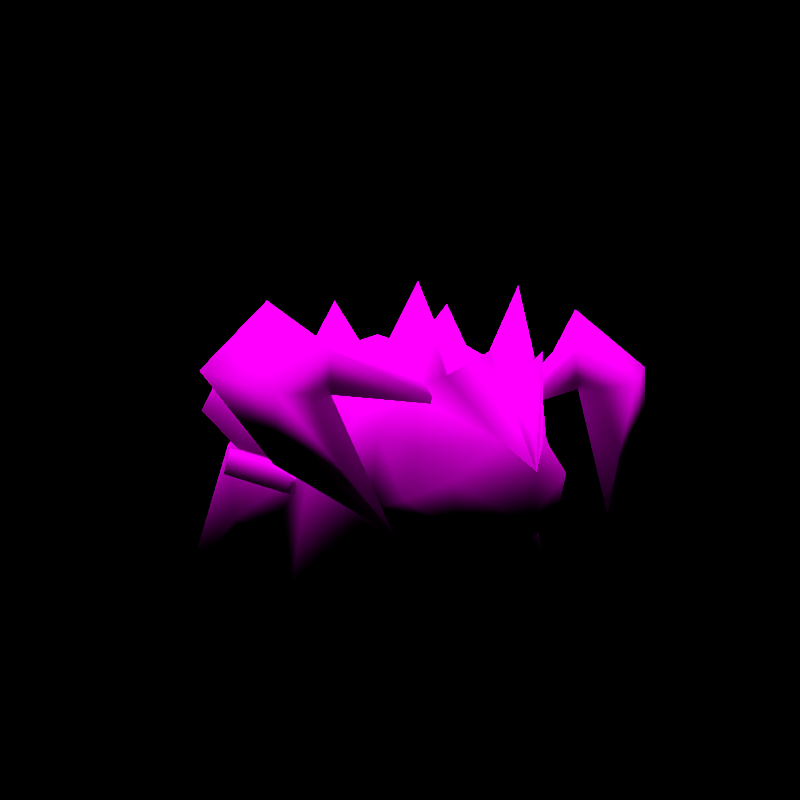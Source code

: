 # Source: rumble-terrakion.blend  (saved by Blender 3.6.11; exported with 4.5.12 LTS)
import bpy
from mathutils import Matrix  # noqa: F401  (used for matrix-valued properties, if any)

bpy.ops.wm.read_factory_settings(use_empty=True)
scene = bpy.context.scene
scene.name = 'regice'

# ---- collections
col_don_t_render_me = bpy.data.collections.new("Don't Render Me"); scene.collection.children.link(col_don_t_render_me)

# ---- images (referenced by path relative to the original .blend; pixels are not part of the script)
import os
ASSET_DIR = os.environ.get("B2B_ASSET_DIR", "")  # directory of the original .blend (textures are referenced by path, not embedded)
HERE = os.path.dirname(os.path.abspath(__file__))  # packed textures are extracted next to this script under _unpacked/

def load_image(name, relpath, width, height, colorspace="sRGB"):
    """Load a texture the original file referenced (path relative to the .blend, or extracted next to this script)."""
    p = next((c for c in (os.path.join(HERE, relpath), os.path.join(ASSET_DIR, relpath)) if relpath and os.path.exists(c)), "")
    if p:
        img = bpy.data.images.load(p, check_existing=True)
        img.name = name
    else:  # same state as the original file: an image datablock whose file is absent (Cycles renders it pink)
        img = bpy.data.images.new(name, width, height)
        img.source = "FILE"
        img.filepath = "//" + (relpath or name)
    img.colorspace_settings.name = colorspace
    return img
img_terakion_face_c_png = load_image('TERAKION_face_C.png', 'TERAKION_face_C.png', 1024, 1024, 'sRGB')
img_terakion_body_c_png = load_image('TERAKION_body_C.png', 'TERAKION_body_C.png', 1024, 1024, 'sRGB')
img_terakion_foot_c_png = load_image('TERAKION_foot_C.png', 'TERAKION_foot_C.png', 1024, 1024, 'sRGB')
img_terakion_eye_c_png = load_image('TERAKION_eye_C.png', 'TERAKION_eye_C.png', 1024, 1024, 'sRGB')

# ---- materials (node trees are filled in below, after node groups)
mat_pii_terakion_face_png = bpy.data.materials.new('Pii_TERAKION_face.png')
mat_pii_terakion_face_png.use_transparent_shadow = False
mat_pii_terakion_face_png.diffuse_color = (0.5, 0.5, 0.5, 1.0)
mat_pii_terakion_face_png.roughness = 0.5528
mat_pii_terakion_face_png.specular_intensity = 1.0
mat_pii_terakion_body_png = bpy.data.materials.new('Pii_TERAKION_body.png')
mat_pii_terakion_body_png.use_transparent_shadow = False
mat_pii_terakion_body_png.diffuse_color = (0.5, 0.5, 0.5, 1.0)
mat_pii_terakion_body_png.roughness = 0.5528
mat_pii_terakion_body_png.specular_intensity = 1.0
mat_pii_terakion_foot_png = bpy.data.materials.new('Pii_TERAKION_foot.png')
mat_pii_terakion_foot_png.use_transparent_shadow = False
mat_pii_terakion_foot_png.diffuse_color = (0.5, 0.5, 0.5, 1.0)
mat_pii_terakion_foot_png.roughness = 0.5528
mat_pii_terakion_foot_png.specular_intensity = 1.0
mat_pii_terakion_eye_png = bpy.data.materials.new('Pii_TERAKION_eye.png')
mat_pii_terakion_eye_png.use_transparent_shadow = False
mat_pii_terakion_eye_png.diffuse_color = (0.5, 0.5, 0.5, 1.0)
mat_pii_terakion_eye_png.roughness = 0.5528
mat_pii_terakion_eye_png.specular_intensity = 1.0

# ---- material node trees
mat_pii_terakion_face_png.use_nodes = True; mat_pii_terakion_face_png.node_tree.nodes.clear()
_N = mat_pii_terakion_face_png.node_tree.nodes; _L = mat_pii_terakion_face_png.node_tree.links
n0 = _N.new('ShaderNodeOutputMaterial'); n0.name = 'Material Output'; n0.location = (300, 300)
n1 = _N.new('ShaderNodeBsdfPrincipled'); n1.name = 'Principled BSDF'; n1.location = (10, 300)
n1.distribution = 'GGX'
n1.subsurface_method = 'BURLEY'
n1.inputs[2].default_value = 0.0
n1.inputs[3].default_value = 1.45
n1.inputs[13].default_value = 0.0
n1.inputs[27].default_value = (0.0, 0.0, 0.0, 1.0)
n1.inputs[28].default_value = 1.0
n2 = _N.new('ShaderNodeTexImage'); n2.name = 'Image Texture'; n2.location = (-300, 600)
n2.image = img_terakion_face_c_png
n2.interpolation = 'Closest'
n2.extension = 'MIRROR'
_L.new(n1.outputs[0], n0.inputs[0])
_L.new(n2.outputs[0], n1.inputs[0])
n0.is_active_output = True
mat_pii_terakion_body_png.use_nodes = True; mat_pii_terakion_body_png.node_tree.nodes.clear()
_N = mat_pii_terakion_body_png.node_tree.nodes; _L = mat_pii_terakion_body_png.node_tree.links
n0 = _N.new('ShaderNodeOutputMaterial'); n0.name = 'Material Output'; n0.location = (300, 300)
n1 = _N.new('ShaderNodeBsdfPrincipled'); n1.name = 'Principled BSDF'; n1.location = (10, 300)
n1.distribution = 'GGX'
n1.subsurface_method = 'BURLEY'
n1.inputs[2].default_value = 0.0
n1.inputs[3].default_value = 1.45
n1.inputs[13].default_value = 0.0
n1.inputs[27].default_value = (0.0, 0.0, 0.0, 1.0)
n1.inputs[28].default_value = 1.0
n2 = _N.new('ShaderNodeTexImage'); n2.name = 'Image Texture'; n2.location = (-300, 600)
n2.image = img_terakion_body_c_png
n2.interpolation = 'Closest'
n2.extension = 'MIRROR'
_L.new(n1.outputs[0], n0.inputs[0])
_L.new(n2.outputs[0], n1.inputs[0])
n0.is_active_output = True
mat_pii_terakion_foot_png.use_nodes = True; mat_pii_terakion_foot_png.node_tree.nodes.clear()
_N = mat_pii_terakion_foot_png.node_tree.nodes; _L = mat_pii_terakion_foot_png.node_tree.links
n0 = _N.new('ShaderNodeOutputMaterial'); n0.name = 'Material Output'; n0.location = (300, 300)
n1 = _N.new('ShaderNodeBsdfPrincipled'); n1.name = 'Principled BSDF'; n1.location = (10, 300)
n1.distribution = 'GGX'
n1.subsurface_method = 'BURLEY'
n1.inputs[2].default_value = 0.0
n1.inputs[3].default_value = 1.45
n1.inputs[13].default_value = 0.0
n1.inputs[27].default_value = (0.0, 0.0, 0.0, 1.0)
n1.inputs[28].default_value = 1.0
n2 = _N.new('ShaderNodeTexImage'); n2.name = 'Image Texture'; n2.location = (-300, 600)
n2.image = img_terakion_foot_c_png
n2.interpolation = 'Closest'
n2.extension = 'MIRROR'
_L.new(n1.outputs[0], n0.inputs[0])
_L.new(n2.outputs[0], n1.inputs[0])
n0.is_active_output = True
mat_pii_terakion_eye_png.use_nodes = True; mat_pii_terakion_eye_png.node_tree.nodes.clear()
_N = mat_pii_terakion_eye_png.node_tree.nodes; _L = mat_pii_terakion_eye_png.node_tree.links
n0 = _N.new('ShaderNodeOutputMaterial'); n0.name = 'Material Output'; n0.location = (300, 300)
n1 = _N.new('ShaderNodeBsdfPrincipled'); n1.name = 'Principled BSDF'; n1.location = (10, 300)
n1.distribution = 'GGX'
n1.subsurface_method = 'BURLEY'
n1.inputs[2].default_value = 0.0
n1.inputs[3].default_value = 1.45
n1.inputs[13].default_value = 0.0
n1.inputs[27].default_value = (0.0, 0.0, 0.0, 1.0)
n1.inputs[28].default_value = 1.0
n2 = _N.new('ShaderNodeTexImage'); n2.name = 'Image Texture'; n2.location = (-300, 600)
n2.image = img_terakion_eye_c_png
n2.interpolation = 'Closest'
n2.extension = 'MIRROR'
_L.new(n1.outputs[0], n0.inputs[0])
_L.new(n2.outputs[0], n1.inputs[0])
n0.is_active_output = True

# ---- world
world_world = bpy.data.worlds.new('World'); scene.world = world_world
world_world.use_nodes = True; world_world.node_tree.nodes.clear()
_N = world_world.node_tree.nodes; _L = world_world.node_tree.links
n0 = _N.new('ShaderNodeOutputWorld'); n0.name = 'World Output'; n0.location = (300, 300)
n1 = _N.new('ShaderNodeBackground'); n1.name = 'Background'; n1.location = (10, 300)
n1.inputs[0].default_value = (0.05088, 0.05088, 0.05088, 1.0)
n1.inputs[1].default_value = 0.0
_L.new(n1.outputs[0], n0.inputs[0])
n0.is_active_output = True
world_world.color = (0.05088, 0.05088, 0.05088)
world_world.use_sun_shadow = False
world_world.sun_shadow_jitter_overblur = 0.0

# ---- cameras
cam_camera = bpy.data.cameras.new('Camera')
cam_camera.clip_end = 2e+04

# ---- lights
light_sun = bpy.data.lights.new('Sun', 'SUN')
light_sun.specular_factor = 0.0
light_sun.transmission_factor = 0.0
light_sun.use_shadow = False
light_sun.angle = 0.7854
light_sun.energy = 5.0
light_sun.shadow_soft_size = 0.25

# ---- meshes
me_terakion = bpy.data.meshes.new('TERAKION')
me_terakion.from_pydata([(0.3589, -0.0776, 0.3641), (0.3916, -0.09533, 0.3724), (0.3742, -0.07729, 0.3061), (0.4069, -0.09502, 0.3144), (0.2785, -0.2346, 0.33), (0.2937, -0.2338, 0.2731), (0.3111, -0.2523, 0.3383), (0.3264, -0.2515, 0.2814), (-0.3589, -0.0776, 0.3641), (-0.3742, -0.07729, 0.3061), (-0.3916, -0.09533, 0.3724), (-0.4069, -0.09502, 0.3144), (-0.3264, -0.2515, 0.2814), (-0.2937, -0.2338, 0.2731), (-0.3111, -0.2523, 0.3383), (-0.2785, -0.2346, 0.33), (0.3106, -0.252, 0.3429), (0.2843, -0.2661, 0.413), (0.2779, -0.2343, 0.3346), (0.2516, -0.2484, 0.4047), (0.2959, -0.1339, 0.478), (0.3285, -0.1516, 0.4863), (0.3573, -0.003367, 0.5212), (0.39, -0.02109, 0.5296), (0.3885, 0.01782, 0.4469), (0.4212, 8.808e-05, 0.4552), (0.3795, -0.1127, 0.3717), (0.3468, -0.09499, 0.3634), (-0.2516, -0.2484, 0.4047), (-0.2843, -0.2661, 0.413), (-0.2779, -0.2343, 0.3346), (-0.3106, -0.252, 0.3429), (-0.2959, -0.1339, 0.478), (-0.3285, -0.1516, 0.4863), (-0.3573, -0.003367, 0.5212), (-0.39, -0.02109, 0.5296), (-0.3885, 0.01782, 0.4469), (-0.4212, 8.808e-05, 0.4552), (-0.3468, -0.09499, 0.3634), (-0.3795, -0.1127, 0.3717), (0.1147, -0.1032, 0.5986), (0.158, -0.1657, 0.7117), (0.1392, 0.1186, 0.4908), (0.1906, -0.1086, 0.5823), (0.1912, -0.2541, 0.543), (0.1047, -0.2521, 0.5672), (0.1521, -0.334, 0.4631), (0.1529, -0.2624, 0.5966), (-0.1147, -0.1032, 0.5986), (-0.1392, 0.1186, 0.4908), (-0.158, -0.1657, 0.7117), (-0.1906, -0.1086, 0.5823), (-0.1521, -0.334, 0.4631), (-0.1529, -0.2624, 0.5966), (-0.1912, -0.2541, 0.543), (-0.1047, -0.2521, 0.5672), (0.1469, -0.6301, 0.3334), (0.0533, -0.6679, 0.4089), (0.0, -0.7106, 0.3504), (0.1352, -0.6129, 0.2381), (0.0, -0.687, 0.2425), (0.2203, -0.4661, 0.4147), (0.2082, -0.5465, 0.291), (0.2429, -0.4715, 0.2637), (0.1151, -0.5049, 0.1546), (0.0, -0.6054, 0.1635), (0.0, -0.5133, 0.1467), (0.1729, -0.5336, 0.3931), (-0.1469, -0.6301, 0.3334), (-0.0533, -0.6679, 0.4089), (-0.1352, -0.6129, 0.2381), (-0.1151, -0.5049, 0.1546), (-0.2082, -0.5465, 0.291), (-0.2203, -0.4661, 0.4147), (-0.2429, -0.4715, 0.2637), (-0.1729, -0.5336, 0.3931), (0.1794, -0.5082, 0.5089), (-0.1794, -0.5082, 0.5089), (0.0, -0.2944, 0.5515), (0.1589, -0.3003, 0.494), (0.0, -0.2091, 0.3502), (0.0, -0.6102, 0.5387), (0.0, -0.4559, 0.6104), (-0.1589, -0.3003, 0.494), (-0.151, -0.4978, 0.5342), (-0.2883, -0.414, 0.5917), (-0.127, -0.5456, 0.519), (-0.3311, -0.4493, 0.5971), (-0.3286, -0.3803, 0.5578), (-0.1296, -0.539, 0.4873), (-0.3282, -0.4577, 0.5041), (-0.1076, -0.5693, 0.4809), (-0.4546, -0.3925, 0.5074), (-0.4162, -0.3463, 0.6973), (-0.276, -0.6161, 0.2363), (-0.4847, -0.5182, 0.3762), (-0.4706, -0.4998, 0.5122), (-0.591, -0.4084, 0.5545), (-0.1215, -0.5667, 0.5414), (-0.0677, -0.6447, 0.5933), (-0.0761, -0.5459, 0.5354), (0.0, -0.7106, 0.3518), (-0.1612, -0.2793, 0.483), (-0.1326, -0.4809, 0.7403), (-0.1188, -0.3392, 0.5216), (0.151, -0.4978, 0.5342), (0.127, -0.5456, 0.519), (0.2883, -0.414, 0.5917), (0.3311, -0.4493, 0.5971), (0.3286, -0.3803, 0.5578), (0.3282, -0.4577, 0.5041), (0.1296, -0.539, 0.4873), (0.1076, -0.5693, 0.4809), (0.4546, -0.3925, 0.5074), (0.4162, -0.3463, 0.6973), (0.276, -0.6161, 0.2363), (0.4847, -0.5182, 0.3762), (0.591, -0.4084, 0.5545), (0.4706, -0.4998, 0.5122), (0.1215, -0.5667, 0.5414), (0.0761, -0.5459, 0.5354), (0.0677, -0.6447, 0.5933), (0.1612, -0.2793, 0.483), (0.1326, -0.4809, 0.7403), (0.1188, -0.3392, 0.5216), (0.0, -0.1212, 0.1495), (0.2966, 0.1016, 0.1739), (0.2966, -0.1197, 0.1875), (0.0, 0.1058, 0.1521), (0.1361, -0.1701, 0.1124), (-0.2966, 0.1016, 0.1739), (0.0, -0.3878, 0.1812), (-0.2966, -0.1197, 0.1875), (-0.1361, -0.1701, 0.1124), (0.1328, 0.1821, 0.1137), (0.1361, -0.368, 0.133), (-0.1328, 0.1821, 0.1137), (-0.1361, -0.368, 0.133), (0.0, 0.3906, 0.2457), (0.1361, 0.3821, 0.1529), (0.0, -0.4724, 0.4148), (0.2983, -0.3067, 0.3501), (0.0, 0.4168, 0.4009), (0.2274, 0.294, 0.3501), (-0.1361, 0.3821, 0.1529), (-0.2983, -0.3067, 0.3501), (-0.2274, 0.294, 0.3501), (0.0, 0.2872, 0.5436), (0.0, 0.13, 0.5466), (0.0, -0.09581, 0.6348), (0.0, -0.2489, 0.5976), (0.2553, -0.3027, 0.3343), (0.1817, -0.2924, 0.22), (-0.1817, -0.2924, 0.22), (-0.2553, -0.3027, 0.3343), (0.0, -0.4034, 0.1689), (0.0, 0.4396, 0.5592), (0.0, 0.3705, 0.3559), (-0.09459, 0.2999, 0.4227), (0.0, 0.2311, 0.4865), (0.09459, 0.2999, 0.4227), (0.3605, -0.3127, 2.361e-08), (0.2983, -0.3067, 0.3501), (0.1361, -0.368, 0.133), (0.1361, -0.1701, 0.1124), (0.2966, -0.1197, 0.1875), (-0.3605, -0.3127, 2.361e-08), (-0.1361, -0.368, 0.133), (-0.2983, -0.3067, 0.3501), (-0.1361, -0.1701, 0.1124), (-0.2966, -0.1197, 0.1875), (0.3307, 0.3179, -2.4e-08), (-0.3307, 0.3179, -2.4e-08)], [], [(0, 1, 2), (2, 1, 3), (4, 5, 6), (6, 5, 7), (4, 6, 0), (0, 6, 1), (7, 3, 6), (6, 3, 1), (5, 2, 7), (7, 2, 3), (5, 4, 2), (2, 4, 0), (8, 9, 10), (10, 9, 11), (12, 13, 14), (14, 13, 15), (15, 8, 14), (14, 8, 10), (10, 11, 14), (14, 11, 12), (11, 9, 12), (12, 9, 13), (13, 9, 15), (15, 9, 8), (16, 17, 18), (18, 17, 19), (19, 17, 20), (20, 17, 21), (20, 21, 22), (22, 21, 23), (22, 23, 24), (24, 23, 25), (25, 26, 24), (24, 26, 27), (26, 25, 21), (21, 25, 23), (26, 21, 16), (16, 21, 17), (27, 20, 24), (24, 20, 22), (27, 18, 20), (20, 18, 19), (28, 29, 30), (30, 29, 31), (28, 32, 29), (29, 32, 33), (32, 34, 33), (33, 34, 35), (34, 36, 35), (35, 36, 37), (38, 39, 36), (36, 39, 37), (39, 33, 37), (37, 33, 35), (29, 33, 31), (31, 33, 39), (34, 32, 36), (36, 32, 38), (38, 32, 30), (30, 32, 28), (18, 27, 16), (16, 27, 26), (39, 38, 31), (31, 38, 30), (40, 41, 42), (41, 43, 42), (41, 44, 43), (45, 46, 47), (48, 49, 50), (50, 49, 51), (52, 53, 54), (55, 48, 50), (47, 44, 41), (41, 45, 47), (55, 50, 53), (50, 54, 53), (46, 44, 47), (41, 40, 45), (51, 54, 50), (55, 53, 52), (56, 57, 58), (59, 56, 60), (61, 62, 63), (60, 56, 58), (64, 65, 66), (63, 59, 64), (62, 61, 67), (67, 56, 62), (59, 62, 56), (68, 58, 69), (58, 68, 60), (68, 70, 60), (65, 70, 71), (72, 73, 74), (72, 70, 68), (71, 66, 65), (70, 65, 60), (74, 71, 70), (72, 75, 73), (75, 72, 68), (61, 76, 67), (63, 62, 59), (73, 75, 77), (70, 72, 74), (65, 64, 59), (59, 60, 65), (78, 79, 80), (81, 76, 82), (76, 79, 82), (82, 79, 78), (78, 80, 83), (77, 81, 82), (78, 83, 82), (83, 77, 82), (69, 58, 81), (57, 76, 81), (77, 69, 81), (58, 57, 81), (84, 85, 86), (85, 87, 86), (88, 89, 90), (89, 91, 90), (90, 92, 88), (85, 93, 87), (94, 92, 90), (95, 96, 97), (95, 94, 96), (86, 87, 91), (87, 90, 91), (96, 90, 87), (96, 94, 90), (85, 84, 88), (84, 89, 88), (92, 93, 88), (97, 92, 95), (94, 95, 92), (93, 97, 96), (93, 96, 87), (93, 85, 88), (92, 97, 93), (98, 99, 100), (99, 101, 100), (102, 77, 103), (100, 103, 98), (100, 104, 103), (103, 104, 102), (98, 77, 69), (77, 98, 103), (98, 69, 99), (69, 101, 99), (105, 106, 107), (107, 106, 108), (109, 110, 111), (111, 110, 112), (110, 109, 113), (107, 108, 114), (115, 110, 113), (116, 117, 118), (116, 118, 115), (106, 112, 108), (108, 112, 110), (118, 108, 110), (118, 110, 115), (107, 109, 105), (105, 109, 111), (113, 109, 114), (117, 116, 113), (115, 113, 116), (114, 118, 117), (114, 108, 118), (114, 109, 107), (113, 114, 117), (119, 120, 121), (121, 120, 101), (122, 123, 76), (120, 119, 123), (120, 123, 124), (124, 123, 122), (119, 57, 76), (76, 123, 119), (119, 121, 57), (57, 121, 101), (125, 126, 127), (125, 128, 126), (125, 127, 129), (125, 130, 128), (125, 129, 131), (125, 132, 130), (125, 131, 133), (125, 133, 132), (126, 128, 134), (129, 135, 131), (130, 136, 128), (133, 131, 137), (134, 128, 138), (134, 138, 139), (128, 136, 138), (135, 140, 131), (135, 141, 140), (131, 140, 137), (139, 138, 142), (139, 142, 143), (136, 144, 138), (138, 144, 142), (140, 145, 137), (144, 146, 142), (147, 42, 143), (147, 148, 42), (147, 143, 142), (147, 49, 148), (147, 142, 146), (147, 146, 49), (42, 141, 143), (42, 148, 43), (42, 43, 141), (146, 145, 49), (148, 149, 43), (148, 49, 51), (148, 51, 149), (49, 145, 51), (141, 43, 44), (141, 44, 140), (149, 51, 150), (149, 150, 43), (44, 150, 140), (44, 43, 150), (145, 54, 51), (145, 140, 54), (54, 140, 150), (54, 150, 51), (151, 80, 79), (151, 152, 80), (151, 79, 61), (151, 63, 152), (151, 61, 63), (80, 152, 153), (80, 153, 154), (80, 154, 83), (79, 76, 61), (63, 64, 152), (153, 74, 154), (153, 71, 74), (83, 154, 73), (83, 73, 77), (73, 154, 74), (155, 64, 66), (155, 152, 64), (155, 66, 71), (155, 153, 152), (155, 71, 153), (156, 157, 158), (156, 158, 159), (156, 159, 160), (156, 160, 157), (141, 126, 143), (141, 127, 126), (130, 145, 146), (130, 132, 145), (161, 162, 163), (161, 163, 164), (164, 165, 161), (161, 165, 162), (166, 167, 168), (166, 169, 167), (169, 166, 170), (166, 168, 170), (171, 126, 134), (171, 134, 139), (139, 143, 171), (171, 143, 126), (172, 136, 130), (172, 144, 136), (144, 172, 146), (172, 130, 146), (77, 75, 69), (69, 75, 68), (76, 57, 67), (67, 57, 56)])
me_terakion.polygons.foreach_set('use_smooth', [True] * 278)
me_terakion.polygons.foreach_set('material_index', [0, 0, 0, 0, 0, 0, 0, 0, 0, 0, 0, 0, 0, 0, 0, 0, 0, 0, 0, 0, 0, 0, 0, 0, 0, 0, 0, 0, 0, 0, 0, 0, 0, 0, 0, 0, 0, 0, 0, 0, 0, 0, 0, 0, 0, 0, 0, 0, 0, 0, 0, 0, 0, 0, 0, 0, 0, 0, 0, 0, 0, 0, 0, 0, 0, 0, 0, 0, 0, 0, 0, 0, 0, 0, 0, 0, 0, 0, 0, 0, 0, 0, 0, 0, 0, 0, 0, 0, 0, 0, 0, 0, 0, 0, 0, 0, 0, 0, 0, 0, 0, 0, 0, 0, 0, 0, 0, 0, 0, 0, 0, 0, 0, 0, 0, 0, 0, 0, 0, 0, 0, 0, 0, 0, 0, 0, 0, 0, 0, 0, 0, 0, 0, 0, 0, 0, 0, 0, 0, 0, 0, 0, 0, 0, 0, 0, 0, 0, 0, 0, 0, 0, 0, 0, 0, 0, 0, 0, 0, 0, 0, 0, 0, 0, 0, 0, 0, 0, 0, 0, 0, 0, 0, 0, 0, 0, 0, 0, 0, 0, 0, 0, 1, 1, 1, 1, 1, 1, 1, 1, 1, 1, 1, 1, 1, 1, 1, 1, 1, 1, 1, 1, 1, 1, 1, 1, 1, 1, 1, 1, 1, 1, 1, 1, 1, 1, 1, 1, 1, 1, 1, 1, 1, 1, 1, 1, 1, 1, 1, 1, 1, 1, 1, 1, 1, 1, 1, 1, 1, 1, 1, 1, 1, 1, 1, 1, 1, 1, 1, 1, 1, 1, 1, 1, 1, 1, 1, 1, 2, 2, 2, 2, 2, 2, 2, 2, 2, 2, 2, 2, 2, 2, 2, 2, 3, 3, 3, 3])
_uv = me_terakion.uv_layers.new(name='Float2')
_uv.uv.foreach_set('vector', [0.9806, 0.03441, 0.9827, 0.03441, 0.9806, 0.03441, 0.9806, 0.03441, 0.9827, 0.03441, 0.9827, 0.03441, 0.9784, 0.03248, 0.9784, 0.03248, 0.9805, 0.03248, 0.9805, 0.03248, 0.9784, 0.03248, 0.9805, 0.03248, 0.9784, 0.03248, 0.9805, 0.03248, 0.9806, 0.03441, 0.9806, 0.03441, 0.9805, 0.03248, 0.9827, 0.03441, 0.9805, 0.03248, 0.9827, 0.03441, 0.9805, 0.03248, 0.9805, 0.03248, 0.9827, 0.03441, 0.9827, 0.03441, 0.9784, 0.03248, 0.9806, 0.03441, 0.9805, 0.03248, 0.9805, 0.03248, 0.9806, 0.03441, 0.9827, 0.03441, 0.9784, 0.03248, 0.9784, 0.03248, 0.9806, 0.03441, 0.9806, 0.03441, 0.9784, 0.03248, 0.9806, 0.03441, 0.9806, 0.03441, 0.9806, 0.03441, 0.9827, 0.03441, 0.9827, 0.03441, 0.9806, 0.03441, 0.9827, 0.03441, 0.9805, 0.03248, 0.9784, 0.03248, 0.9805, 0.03248, 0.9805, 0.03248, 0.9784, 0.03248, 0.9784, 0.03248, 0.9784, 0.03248, 0.9806, 0.03441, 0.9805, 0.03248, 0.9805, 0.03248, 0.9806, 0.03441, 0.9827, 0.03441, 0.9827, 0.03441, 0.9827, 0.03441, 0.9805, 0.03248, 0.9805, 0.03248, 0.9827, 0.03441, 0.9805, 0.03248, 0.9827, 0.03441, 0.9806, 0.03441, 0.9805, 0.03248, 0.9805, 0.03248, 0.9806, 0.03441, 0.9784, 0.03248, 0.9784, 0.03248, 0.9806, 0.03441, 0.9784, 0.03248, 0.9784, 0.03248, 0.9806, 0.03441, 0.9806, 0.03441, 0.9783, 0.03055, 0.9776, 0.04202, 0.9762, 0.03055, 0.9762, 0.03055, 0.9776, 0.04202, 0.9754, 0.04202, 0.9754, 0.04202, 0.9776, 0.04202, 0.9796, 0.05055, 0.9796, 0.05055, 0.9776, 0.04202, 0.9817, 0.05055, 0.9796, 0.05055, 0.9817, 0.05055, 0.984, 0.05441, 0.984, 0.05441, 0.9817, 0.05055, 0.9862, 0.05441, 0.984, 0.05441, 0.9862, 0.05441, 0.9848, 0.04294, 0.9848, 0.04294, 0.9862, 0.05441, 0.9869, 0.04294, 0.9869, 0.04294, 0.9827, 0.03441, 0.9848, 0.04294, 0.9848, 0.04294, 0.9827, 0.03441, 0.9806, 0.03441, 0.9827, 0.03441, 0.9869, 0.04294, 0.9817, 0.05055, 0.9817, 0.05055, 0.9869, 0.04294, 0.9862, 0.05441, 0.9827, 0.03441, 0.9817, 0.05055, 0.9783, 0.03055, 0.9783, 0.03055, 0.9817, 0.05055, 0.9776, 0.04202, 0.9806, 0.03441, 0.9796, 0.05055, 0.9848, 0.04294, 0.9848, 0.04294, 0.9796, 0.05055, 0.984, 0.05441, 0.9806, 0.03441, 0.9762, 0.03055, 0.9796, 0.05055, 0.9796, 0.05055, 0.9762, 0.03055, 0.9754, 0.04202, 0.9754, 0.04202, 0.9776, 0.04202, 0.9762, 0.03055, 0.9762, 0.03055, 0.9776, 0.04202, 0.9783, 0.03055, 0.9754, 0.04202, 0.9796, 0.05055, 0.9776, 0.04202, 0.9776, 0.04202, 0.9796, 0.05055, 0.9817, 0.05055, 0.9796, 0.05055, 0.984, 0.05441, 0.9817, 0.05055, 0.9817, 0.05055, 0.984, 0.05441, 0.9862, 0.05441, 0.984, 0.05441, 0.9848, 0.04294, 0.9862, 0.05441, 0.9862, 0.05441, 0.9848, 0.04294, 0.9869, 0.04294, 0.9806, 0.03441, 0.9827, 0.03441, 0.9848, 0.04294, 0.9848, 0.04294, 0.9827, 0.03441, 0.9869, 0.04294, 0.9827, 0.03441, 0.9817, 0.05055, 0.9869, 0.04294, 0.9869, 0.04294, 0.9817, 0.05055, 0.9862, 0.05441, 0.9776, 0.04202, 0.9817, 0.05055, 0.9783, 0.03055, 0.9783, 0.03055, 0.9817, 0.05055, 0.9827, 0.03441, 0.984, 0.05441, 0.9796, 0.05055, 0.9848, 0.04294, 0.9848, 0.04294, 0.9796, 0.05055, 0.9806, 0.03441, 0.9806, 0.03441, 0.9796, 0.05055, 0.9762, 0.03055, 0.9762, 0.03055, 0.9796, 0.05055, 0.9754, 0.04202, 0.9762, 0.03055, 0.9806, 0.03441, 0.9783, 0.03055, 0.9783, 0.03055, 0.9806, 0.03441, 0.9827, 0.03441, 0.9827, 0.03441, 0.9806, 0.03441, 0.9783, 0.03055, 0.9783, 0.03055, 0.9806, 0.03441, 0.9762, 0.03055, 0.9259, 0.04111, 0.9271, 0.04272, 0.9245, 0.04124, 0.93, 0.04383, 0.9319, 0.04119, 0.9334, 0.04116, 0.93, 0.04383, 0.9306, 0.04151, 0.9319, 0.04119, 0.9277, 0.04147, 0.9302, 0.04161, 0.928, 0.04226, 0.9259, 0.04111, 0.9245, 0.04124, 0.9271, 0.04272, 0.93, 0.04383, 0.9334, 0.04116, 0.9319, 0.04119, 0.9302, 0.04161, 0.9298, 0.04306, 0.9306, 0.04151, 0.9277, 0.04147, 0.9259, 0.04111, 0.9271, 0.04272, 0.9298, 0.04306, 0.9306, 0.04151, 0.93, 0.04383, 0.9271, 0.04272, 0.9277, 0.04147, 0.928, 0.04226, 0.9277, 0.04147, 0.9271, 0.04272, 0.928, 0.04226, 0.93, 0.04383, 0.9306, 0.04151, 0.9298, 0.04306, 0.9302, 0.04161, 0.9306, 0.04151, 0.9298, 0.04306, 0.9271, 0.04272, 0.9259, 0.04111, 0.9277, 0.04147, 0.9319, 0.04119, 0.9306, 0.04151, 0.93, 0.04383, 0.9277, 0.04147, 0.928, 0.04226, 0.9302, 0.04161, 0.3151, 0.645, 0.1484, 1.005, 0.009968, 0.7136, 0.3341, 0.2423, 0.3151, 0.645, 0.009968, 0.2852, 0.859, 0.8978, 0.5941, 0.5023, 0.7996, 0.3745, 0.009968, 0.2852, 0.3151, 0.645, 0.009968, 0.7136, 0.4747, -0.03844, 0.009968, 0.1209, 0.009968, -0.04342, 0.7996, 0.3745, 0.3341, 0.2423, 0.4747, -0.03844, 0.5941, 0.5023, 0.859, 0.8978, 0.5764, 0.9187, 0.5764, 0.9187, 0.3151, 0.645, 0.5941, 0.5023, 0.3341, 0.2423, 0.5941, 0.5023, 0.3151, 0.645, 0.3151, 0.6449, 0.009968, 0.7136, 0.1484, 1.005, 0.009968, 0.7136, 0.3151, 0.6449, 0.009968, 0.2852, 0.3151, 0.6449, 0.3341, 0.2423, 0.009968, 0.2852, 0.009968, 0.1209, 0.3341, 0.2423, 0.4747, -0.03844, 0.5941, 0.5024, 0.8591, 0.8981, 0.7997, 0.3746, 0.5941, 0.5024, 0.3341, 0.2423, 0.3151, 0.6449, 0.4747, -0.03844, 0.009968, -0.04342, 0.009968, 0.1209, 0.3341, 0.2423, 0.009968, 0.1209, 0.009968, 0.2852, 0.7997, 0.3746, 0.4747, -0.03844, 0.3341, 0.2423, 0.5941, 0.5024, 0.5765, 0.9191, 0.8591, 0.8981, 0.5765, 0.9191, 0.5941, 0.5024, 0.3151, 0.6449, 0.9364, 0.24, 0.9175, 0.2417, 0.9185, 0.2264, 0.7996, 0.3745, 0.5941, 0.5023, 0.3341, 0.2423, 0.9364, 0.24, 0.9184, 0.2263, 0.9175, 0.2417, 0.3341, 0.2423, 0.5941, 0.5024, 0.7997, 0.3746, 0.009968, 0.1209, 0.4747, -0.03844, 0.3341, 0.2423, 0.3341, 0.2423, 0.009968, 0.2852, 0.009968, 0.1209, 0.8838, 0.06567, 0.8908, 0.0629, 0.8838, 0.05745, 0.8791, 0.03692, 0.8873, 0.0405, 0.8787, 0.0401, 0.8873, 0.0405, 0.8907, 0.04766, 0.8787, 0.0401, 0.8787, 0.0401, 0.8907, 0.04766, 0.8821, 0.04853, 0.8838, 0.06567, 0.8838, 0.05745, 0.8768, 0.0629, 0.8875, 0.04033, 0.8791, 0.03692, 0.8787, 0.0401, 0.8821, 0.04853, 0.8907, 0.04767, 0.8787, 0.0401, 0.8907, 0.04767, 0.8875, 0.04033, 0.8787, 0.0401, 0.8811, 0.03523, 0.8798, 0.03409, 0.8791, 0.03692, 0.881, 0.03513, 0.8873, 0.0405, 0.8791, 0.03692, 0.8875, 0.04033, 0.8811, 0.03523, 0.8791, 0.03692, 0.8798, 0.03409, 0.881, 0.03513, 0.8791, 0.03692, 0.9249, 0.04536, 0.9282, 0.04542, 0.925, 0.04123, 0.9282, 0.04542, 0.9281, 0.04263, 0.925, 0.04123, 0.9281, 0.04774, 0.9248, 0.04838, 0.9283, 0.05167, 0.9248, 0.04838, 0.9249, 0.05085, 0.9283, 0.05167, 0.9284, 0.03922, 0.9286, 0.03751, 0.9304, 0.03742, 0.9316, 0.039, 0.9317, 0.03906, 0.9307, 0.04049, 0.9281, 0.03941, 0.9286, 0.03751, 0.9284, 0.03922, 0.9281, 0.03918, 0.9284, 0.04059, 0.9284, 0.03898, 0.9281, 0.03918, 0.9281, 0.03941, 0.9284, 0.04059, 0.925, 0.04123, 0.9281, 0.04263, 0.9248, 0.03891, 0.9281, 0.04263, 0.9284, 0.03922, 0.9248, 0.03891, 0.9284, 0.04059, 0.9284, 0.03922, 0.9307, 0.04049, 0.9284, 0.04059, 0.9281, 0.03941, 0.9284, 0.03922, 0.9282, 0.04542, 0.9249, 0.04536, 0.9281, 0.04774, 0.9249, 0.04536, 0.9248, 0.04838, 0.9281, 0.04774, 0.9286, 0.03751, 0.9317, 0.03906, 0.9304, 0.03742, 0.9284, 0.03898, 0.9286, 0.03751, 0.9281, 0.03918, 0.9281, 0.03941, 0.9281, 0.03918, 0.9286, 0.03751, 0.9317, 0.03906, 0.9284, 0.03898, 0.9284, 0.04059, 0.9317, 0.03906, 0.9284, 0.04059, 0.9307, 0.04049, 0.9317, 0.03906, 0.9316, 0.039, 0.9304, 0.03742, 0.9286, 0.03751, 0.9284, 0.03898, 0.9317, 0.03906, 0.9199, 0.04035, 0.9262, 0.04017, 0.9207, 0.03683, 0.9262, 0.04017, 0.9269, 0.03661, 0.9207, 0.03683, 0.9269, 0.04695, 0.9281, 0.04757, 0.9271, 0.04284, 0.9247, 0.048, 0.9271, 0.04284, 0.9266, 0.04433, 0.9247, 0.048, 0.9258, 0.04748, 0.9271, 0.04284, 0.9271, 0.04284, 0.9258, 0.04748, 0.9269, 0.04695, 0.9332, 0.04028, 0.9289, 0.03411, 0.9281, 0.03699, 0.9281, 0.04757, 0.9266, 0.04433, 0.9271, 0.04284, 0.9332, 0.04028, 0.9281, 0.03699, 0.9262, 0.04017, 0.9281, 0.03699, 0.9269, 0.03661, 0.9262, 0.04017, 0.9249, 0.04553, 0.925, 0.04103, 0.9281, 0.04559, 0.9281, 0.04559, 0.925, 0.04103, 0.9281, 0.04266, 0.9281, 0.04765, 0.9283, 0.05167, 0.9248, 0.04841, 0.9248, 0.04841, 0.9283, 0.05167, 0.9249, 0.05084, 0.9285, 0.0392, 0.9306, 0.03742, 0.9287, 0.03746, 0.9316, 0.039, 0.9308, 0.04045, 0.9317, 0.03906, 0.928, 0.03942, 0.9285, 0.0392, 0.9287, 0.03746, 0.9281, 0.03918, 0.9284, 0.03898, 0.9286, 0.04062, 0.9281, 0.03918, 0.9286, 0.04062, 0.928, 0.03942, 0.925, 0.04103, 0.9248, 0.03892, 0.9281, 0.04266, 0.9281, 0.04266, 0.9248, 0.03892, 0.9285, 0.0392, 0.9286, 0.04062, 0.9308, 0.04045, 0.9285, 0.0392, 0.9286, 0.04062, 0.9285, 0.0392, 0.928, 0.03942, 0.9281, 0.04559, 0.9281, 0.04765, 0.9249, 0.04553, 0.9249, 0.04553, 0.9281, 0.04765, 0.9248, 0.04841, 0.9287, 0.03746, 0.9306, 0.03742, 0.9317, 0.03906, 0.9284, 0.03898, 0.9281, 0.03918, 0.9287, 0.03746, 0.928, 0.03942, 0.9287, 0.03746, 0.9281, 0.03918, 0.9317, 0.03906, 0.9286, 0.04062, 0.9284, 0.03898, 0.9317, 0.03906, 0.9308, 0.04045, 0.9286, 0.04062, 0.9317, 0.03906, 0.9306, 0.03742, 0.9316, 0.039, 0.9287, 0.03746, 0.9317, 0.03906, 0.9284, 0.03898, 0.9199, 0.04035, 0.9207, 0.03683, 0.9262, 0.04017, 0.9262, 0.04017, 0.9207, 0.03683, 0.9269, 0.03661, 0.9269, 0.04695, 0.9271, 0.04284, 0.9281, 0.04757, 0.9247, 0.048, 0.9266, 0.04433, 0.9271, 0.04284, 0.9247, 0.048, 0.9271, 0.04284, 0.9258, 0.04748, 0.9258, 0.04748, 0.9271, 0.04284, 0.9269, 0.04695, 0.9332, 0.04028, 0.9281, 0.03699, 0.9289, 0.03411, 0.9281, 0.04757, 0.9271, 0.04284, 0.9266, 0.04433, 0.9332, 0.04028, 0.9262, 0.04017, 0.9281, 0.03699, 0.9281, 0.03699, 0.9262, 0.04017, 0.9269, 0.03661, 0.0, 0.01971, 1.024, 0.01971, 1.024, 0.01971, 0.0, 0.01971, 0.0, 0.01971, 1.024, 0.01971, 0.0, 0.01971, 1.024, 0.01971, 0.4698, 0.01971, 0.0, 0.01971, 1.024, 0.01971, 0.0, 0.01971, 0.0, 0.01971, 0.4698, 0.01971, 0.0, 0.2377, 0.0, 0.01971, 1.024, 0.01971, 1.024, 0.01971, 0.0, 0.01971, 0.0, 0.2377, 0.4698, 0.01971, 0.0, 0.01971, 0.4698, 0.01971, 1.024, 0.01971, 1.024, 0.01971, 0.0, 0.01971, 0.4582, 0.01971, 0.4698, 0.01971, 0.4698, 0.07106, 0.0, 0.2377, 1.024, 0.01971, 0.4582, 0.01971, 0.0, 0.01971, 0.4698, 0.01971, 0.0, 0.2377, 0.4698, 0.07106, 0.4582, 0.01971, 0.0, 0.01971, 0.0, 0.3845, 0.4582, 0.01971, 0.0, 0.3845, 0.4698, 0.05429, 0.0, 0.01971, 0.4582, 0.01971, 0.0, 0.3845, 0.4698, 0.07106, 0.0, 0.8004, 0.0, 0.2377, 0.4698, 0.07106, 1.03, 0.8206, 0.0, 0.8004, 0.0, 0.2377, 0.0, 0.8004, 0.4698, 0.07106, 0.4698, 0.05429, 0.0, 0.3845, 0.0, 0.8875, 0.4698, 0.05429, 0.0, 0.8875, 0.7848, 0.8206, 0.4582, 0.01971, 0.4698, 0.05429, 0.0, 0.3845, 0.0, 0.3845, 0.4698, 0.05429, 0.0, 0.8875, 0.0, 0.8004, 1.03, 0.8206, 0.4698, 0.07106, 0.4698, 0.05429, 0.7848, 0.8206, 0.0, 0.8875, 0.437, 0.7972, 0.5992, 0.7714, 0.6685, 0.6756, 0.437, 0.7972, 0.437, 0.7972, 0.5992, 0.7714, 0.437, 0.7972, 0.6685, 0.6756, 0.4895, 0.7695, 0.437, 0.7972, 0.5992, 0.7714, 0.437, 0.7972, 0.437, 0.7972, 0.4895, 0.7695, 0.6685, 0.6756, 0.437, 0.7972, 0.6685, 0.6756, 0.5992, 0.7714, 0.5992, 0.7714, 0.6685, 0.6756, 0.6685, 0.6756, 0.5992, 0.7714, 0.437, 0.7972, 0.5992, 0.7714, 0.5992, 0.7714, 0.5992, 0.7714, 0.6685, 0.6756, 0.6685, 0.6756, 0.6685, 0.6756, 0.5992, 0.7714, 0.437, 0.7972, 0.5992, 0.7714, 0.5992, 0.7714, 0.437, 0.7972, 0.5992, 0.7714, 0.5992, 0.7714, 0.437, 0.7972, 0.5992, 0.7714, 0.5992, 0.7714, 0.5992, 0.7714, 0.6685, 0.6756, 0.5992, 0.7714, 0.6685, 0.6756, 0.5992, 0.7714, 0.5852, 0.8014, 0.6685, 0.6756, 0.5852, 0.8014, 0.437, 0.7294, 0.5992, 0.7714, 0.5992, 0.7714, 0.4959, 0.8315, 0.5992, 0.7714, 0.4959, 0.8315, 0.5992, 0.7714, 0.5852, 0.8014, 0.4959, 0.8315, 0.437, 0.7294, 0.5852, 0.8014, 0.5992, 0.7714, 0.4959, 0.8315, 0.6685, 0.6756, 0.5852, 0.8014, 0.5992, 0.7714, 0.6685, 0.6756, 0.437, 0.7294, 0.5852, 0.8014, 0.5852, 0.8014, 0.437, 0.7294, 0.4959, 0.8315, 0.5852, 0.8014, 0.4959, 0.8315, 0.5992, 0.7714, 0.9641, 0.7872, 0.9214, 0.8053, 0.951, 0.8284, 0.9641, 0.7872, 0.942, 0.7699, 0.9214, 0.8053, 0.9641, 0.7872, 0.951, 0.8284, 0.9581, 0.8055, 0.9641, 0.7872, 0.9629, 0.7796, 0.942, 0.7699, 0.9641, 0.7872, 0.9581, 0.8055, 0.9629, 0.7796, 0.9214, 0.8053, 0.942, 0.7699, 0.9008, 0.7699, 0.9214, 0.8053, 0.9008, 0.7699, 0.8786, 0.7872, 0.9214, 0.8053, 0.8786, 0.7872, 0.8918, 0.8284, 0.951, 0.8284, 0.952, 0.8202, 0.9581, 0.8055, 0.9629, 0.7796, 0.943, 0.7622, 0.942, 0.7699, 0.9008, 0.7699, 0.8813, 0.7811, 0.8786, 0.7872, 0.9008, 0.7699, 0.8998, 0.7622, 0.8813, 0.7811, 0.8918, 0.8284, 0.8786, 0.7872, 0.8846, 0.8055, 0.8918, 0.8284, 0.8846, 0.8055, 0.8908, 0.8202, 0.8846, 0.8055, 0.8786, 0.7872, 0.8813, 0.7811, 0.0, 0.1043, 0.442, 0.3292, 0.0, 0.3664, 0.0, 0.1043, 0.6501, 0.02347, 0.442, 0.3292, 0.0, 0.1043, 0.0, 0.3664, -0.442, 0.3292, 0.0, 0.1043, -0.6501, 0.02347, 0.6501, 0.02347, 0.0, 0.1043, -0.442, 0.3292, -0.6501, 0.02347, 0.8678, 0.9596, 0.7968, 0.8015, 0.8313, 0.7976, 0.8678, 0.9596, 0.8313, 0.7976, 0.8678, 0.7969, 0.8678, 0.9596, 0.8678, 0.7969, 0.9044, 0.7976, 0.8678, 0.9596, 0.9044, 0.7976, 0.9389, 0.8015, 1.595, 0.4961, 1.348, 0.1759, 1.595, 0.4961, 1.595, 0.4961, 1.348, 0.1759, 1.348, 0.1759, 1.348, 0.1759, 1.595, 0.4961, 1.595, 0.4961, 1.348, 0.1759, 1.348, 0.1759, 1.595, 0.4961, 0.002837, 0.02096, 1.207, 1.293, -0.7737, 0.7104, 0.002837, 0.02096, -0.7737, 0.7104, -0.7737, 0.7104, 0.7401, 0.7035, 1.036, 0.8722, 0.002837, 0.02096, 0.002837, 0.02096, 1.036, 0.8722, 1.207, 1.293, 0.002837, 0.02096, -0.7737, 0.7104, 1.207, 1.293, 0.002837, 0.02096, -0.7737, 0.7104, -0.7737, 0.7104, 0.7401, 0.7035, 0.002837, 0.02096, 1.036, 0.8722, 0.002837, 0.02096, 1.207, 1.293, 1.036, 0.8722, 0.002837, 0.02096, 0.8035, 0.9424, -0.7737, 0.7104, 0.002837, 0.02096, -0.7737, 0.7104, -0.4629, 0.7748, 0.5267, 0.7748, 0.9489, 1.36, 0.002837, 0.02096, 0.002837, 0.02096, 0.9489, 1.36, 0.8035, 0.9424, 0.002837, 0.02096, -0.7737, 0.7104, 0.8035, 0.9424, 0.002837, 0.02096, -0.4629, 0.7748, -0.7737, 0.7104, 0.5267, 0.7748, 0.002837, 0.02096, 0.9489, 1.36, 0.002837, 0.02096, 0.8035, 0.9424, 0.9489, 1.36, 0.9537, 1.004, 0.7773, 0.8815, -0.1117, 0.8799, -0.1117, 0.8799, 0.7773, 0.8815, 0.3483, 0.7764, 0.9536, 1.004, -0.1117, 0.8798, 0.7772, 0.8815, 0.7772, 0.8815, -0.1117, 0.8798, 0.3483, 0.7764])
me_terakion.materials.append(mat_pii_terakion_face_png)
me_terakion.materials.append(mat_pii_terakion_body_png)
me_terakion.materials.append(mat_pii_terakion_foot_png)
me_terakion.materials.append(mat_pii_terakion_eye_png)
me_terakion.update()
me_terakion.normals_split_custom_set([tuple(v) for v in zip(*[iter([-0.7674, 0.5209, 0.3737, 0.6295, -0.2696, 0.7287, -0.4802, 0.5813, -0.6569, -0.4802, 0.5813, -0.6569, 0.6295, -0.2696, 0.7287, 0.9326, -0.2217, -0.2847, -0.9326, 0.2213, 0.2852, -0.6322, 0.2717, -0.7256, 0.4796, -0.5814, 0.6573, 0.4796, -0.5814, 0.6573, -0.6322, 0.2717, -0.7256, 0.7692, -0.5213, -0.3694, -0.9326, 0.2213, 0.2852, 0.4796, -0.5814, 0.6573, -0.7674, 0.5209, 0.3737, -0.7674, 0.5209, 0.3737, 0.4796, -0.5814, 0.6573, 0.6295, -0.2696, 0.7287, 0.7692, -0.5213, -0.3694, 0.9326, -0.2217, -0.2847, 0.4796, -0.5814, 0.6573, 0.4796, -0.5814, 0.6573, 0.9326, -0.2217, -0.2847, 0.6295, -0.2696, 0.7287, -0.6322, 0.2717, -0.7256, -0.4802, 0.5813, -0.6569, 0.7692, -0.5213, -0.3694, 0.7692, -0.5213, -0.3694, -0.4802, 0.5813, -0.6569, 0.9326, -0.2217, -0.2847, -0.6322, 0.2717, -0.7256, -0.9326, 0.2213, 0.2852, -0.4802, 0.5813, -0.6569, -0.4802, 0.5813, -0.6569, -0.9326, 0.2213, 0.2852, -0.7674, 0.5209, 0.3737, 0.7674, 0.5209, 0.3737, 0.4802, 0.5813, -0.6568, -0.6295, -0.2696, 0.7287, -0.6295, -0.2696, 0.7287, 0.4802, 0.5813, -0.6568, -0.9327, -0.2217, -0.2846, -0.7692, -0.5214, -0.3694, 0.6322, 0.2717, -0.7256, -0.4796, -0.5814, 0.6573, -0.4796, -0.5814, 0.6573, 0.6322, 0.2717, -0.7256, 0.9325, 0.2213, 0.2853, 0.9325, 0.2213, 0.2853, 0.7674, 0.5209, 0.3737, -0.4796, -0.5814, 0.6573, -0.4796, -0.5814, 0.6573, 0.7674, 0.5209, 0.3737, -0.6295, -0.2696, 0.7287, -0.6295, -0.2696, 0.7287, -0.9327, -0.2217, -0.2846, -0.4796, -0.5814, 0.6573, -0.4796, -0.5814, 0.6573, -0.9327, -0.2217, -0.2846, -0.7692, -0.5214, -0.3694, -0.9327, -0.2217, -0.2846, 0.4802, 0.5813, -0.6568, -0.7692, -0.5214, -0.3694, -0.7692, -0.5214, -0.3694, 0.4802, 0.5813, -0.6568, 0.6322, 0.2717, -0.7256, 0.6322, 0.2717, -0.7256, 0.4802, 0.5813, -0.6568, 0.9325, 0.2213, 0.2853, 0.9325, 0.2213, 0.2853, 0.4802, 0.5813, -0.6568, 0.7674, 0.5209, 0.3737, 0.8182, -0.5508, -0.1648, 0.614, -0.6808, 0.3994, -0.7571, 0.3144, -0.5727, -0.7571, 0.3144, -0.5727, 0.614, -0.6808, 0.3994, -0.9802, 0.1976, -0.01506, -0.9802, 0.1976, -0.01506, 0.614, -0.6808, 0.3994, -0.9311, 0.3456, 0.1169, -0.9311, 0.3456, 0.1169, 0.614, -0.6808, 0.3994, 0.6592, -0.5352, 0.5283, -0.9311, 0.3456, 0.1169, 0.6592, -0.5352, 0.5283, -0.8285, 0.5368, 0.1596, -0.8285, 0.5368, 0.1596, 0.6592, -0.5352, 0.5283, 0.7516, -0.3417, 0.5642, -0.8285, 0.5368, 0.1596, 0.7516, -0.3417, 0.5642, -0.6034, 0.7062, -0.3703, -0.6034, 0.7062, -0.3703, 0.7516, -0.3417, 0.5642, 0.9829, -0.1799, 0.0395, 0.9829, -0.1799, 0.0395, 0.9283, -0.341, -0.1484, -0.6034, 0.7062, -0.3703, -0.6034, 0.7062, -0.3703, 0.9283, -0.341, -0.1484, -0.6442, 0.5287, -0.5528, 0.9283, -0.341, -0.1484, 0.9829, -0.1799, 0.0395, 0.6592, -0.5352, 0.5283, 0.6592, -0.5352, 0.5283, 0.9829, -0.1799, 0.0395, 0.7516, -0.3417, 0.5642, 0.9283, -0.341, -0.1484, 0.6592, -0.5352, 0.5283, 0.8182, -0.5508, -0.1648, 0.8182, -0.5508, -0.1648, 0.6592, -0.5352, 0.5283, 0.614, -0.6808, 0.3994, -0.6442, 0.5287, -0.5528, -0.9311, 0.3456, 0.1169, -0.6034, 0.7062, -0.3703, -0.6034, 0.7062, -0.3703, -0.9311, 0.3456, 0.1169, -0.8285, 0.5368, 0.1596, -0.6442, 0.5287, -0.5528, -0.7571, 0.3144, -0.5727, -0.9311, 0.3456, 0.1169, -0.9311, 0.3456, 0.1169, -0.7571, 0.3144, -0.5727, -0.9802, 0.1976, -0.01506, 0.9802, 0.1976, -0.01509, -0.614, -0.6808, 0.3994, 0.7571, 0.3144, -0.5727, 0.7571, 0.3144, -0.5727, -0.614, -0.6808, 0.3994, -0.8182, -0.5508, -0.1648, 0.9802, 0.1976, -0.01509, 0.9311, 0.3455, 0.1168, -0.614, -0.6808, 0.3994, -0.614, -0.6808, 0.3994, 0.9311, 0.3455, 0.1168, -0.6592, -0.5351, 0.5283, 0.9311, 0.3455, 0.1168, 0.8285, 0.5368, 0.1596, -0.6592, -0.5351, 0.5283, -0.6592, -0.5351, 0.5283, 0.8285, 0.5368, 0.1596, -0.7517, -0.3416, 0.5641, 0.8285, 0.5368, 0.1596, 0.6035, 0.7063, -0.3702, -0.7517, -0.3416, 0.5641, -0.7517, -0.3416, 0.5641, 0.6035, 0.7063, -0.3702, -0.9829, -0.1799, 0.03951, 0.6442, 0.5287, -0.5528, -0.9283, -0.341, -0.1484, 0.6035, 0.7063, -0.3702, 0.6035, 0.7063, -0.3702, -0.9283, -0.341, -0.1484, -0.9829, -0.1799, 0.03951, -0.9283, -0.341, -0.1484, -0.6592, -0.5351, 0.5283, -0.9829, -0.1799, 0.03951, -0.9829, -0.1799, 0.03951, -0.6592, -0.5351, 0.5283, -0.7517, -0.3416, 0.5641, -0.614, -0.6808, 0.3994, -0.6592, -0.5351, 0.5283, -0.8182, -0.5508, -0.1648, -0.8182, -0.5508, -0.1648, -0.6592, -0.5351, 0.5283, -0.9283, -0.341, -0.1484, 0.8285, 0.5368, 0.1596, 0.9311, 0.3455, 0.1168, 0.6035, 0.7063, -0.3702, 0.6035, 0.7063, -0.3702, 0.9311, 0.3455, 0.1168, 0.6442, 0.5287, -0.5528, 0.6442, 0.5287, -0.5528, 0.9311, 0.3455, 0.1168, 0.7571, 0.3144, -0.5727, 0.7571, 0.3144, -0.5727, 0.9311, 0.3455, 0.1168, 0.9802, 0.1976, -0.01509, -0.7571, 0.3144, -0.5727, -0.6442, 0.5287, -0.5528, 0.8182, -0.5508, -0.1648, 0.8182, -0.5508, -0.1648, -0.6442, 0.5287, -0.5528, 0.9283, -0.341, -0.1484, -0.9283, -0.341, -0.1484, 0.6442, 0.5287, -0.5528, -0.8182, -0.5508, -0.1648, -0.8182, -0.5508, -0.1648, 0.6442, 0.5287, -0.5528, 0.7571, 0.3144, -0.5727, -0.8641, 0.2208, 0.4524, 0.2072, 0.1784, 0.9619, 0.346, 0.5897, 0.7298, 0.2072, 0.1784, 0.9619, 0.9191, 0.2179, 0.3282, 0.346, 0.5897, 0.7298, 0.2072, 0.1784, 0.9619, 0.8641, -0.385, 0.3242, 0.9191, 0.2179, 0.3282, -0.7517, -0.4588, 0.4738, 0.1472, -0.8719, 0.467, 0.1381, -0.8043, 0.5779, 0.8641, 0.2208, 0.4524, -0.346, 0.5897, 0.7298, -0.2072, 0.1784, 0.9619, -0.2072, 0.1784, 0.9619, -0.346, 0.5897, 0.7298, -0.9191, 0.2179, 0.3282, -0.1472, -0.872, 0.4669, -0.1381, -0.8043, 0.5779, -0.8641, -0.3851, 0.3241, 0.7517, -0.4588, 0.4739, 0.8641, 0.2208, 0.4524, -0.2072, 0.1784, 0.9619, 0.1381, -0.8043, 0.5779, 0.8641, -0.385, 0.3242, 0.2072, 0.1784, 0.9619, 0.2072, 0.1784, 0.9619, -0.7517, -0.4588, 0.4738, 0.1381, -0.8043, 0.5779, 0.7517, -0.4588, 0.4739, -0.2072, 0.1784, 0.9619, -0.1381, -0.8043, 0.5779, -0.2072, 0.1784, 0.9619, -0.8641, -0.3851, 0.3241, -0.1381, -0.8043, 0.5779, 0.1472, -0.8719, 0.467, 0.8641, -0.385, 0.3242, 0.1381, -0.8043, 0.5779, 0.2072, 0.1784, 0.9619, -0.8641, 0.2208, 0.4524, -0.7517, -0.4588, 0.4738, -0.9191, 0.2179, 0.3282, -0.8641, -0.3851, 0.3241, -0.2072, 0.1784, 0.9619, 0.7517, -0.4588, 0.4739, -0.1381, -0.8043, 0.5779, -0.1472, -0.872, 0.4669, 0.6681, -0.7296, 0.146, 0.4785, -0.7786, 0.406, 3.103e-06, -0.9999, 0.01002, 0.5528, -0.6334, -0.5415, 0.6681, -0.7296, 0.146, -2.803e-07, -0.8954, -0.4452, 0.9318, -0.1091, 0.3461, 0.8587, -0.5124, -0.008065, 0.89, -0.1247, -0.4386, -2.803e-07, -0.8954, -0.4452, 0.6681, -0.7296, 0.146, 3.103e-06, -0.9999, 0.01002, 0.4206, -0.07954, -0.9038, -3.99e-06, -0.55, -0.8352, -8.707e-07, 0.0177, -0.9998, 0.89, -0.1247, -0.4386, 0.5528, -0.6334, -0.5415, 0.4206, -0.07954, -0.9038, 0.8587, -0.5124, -0.008065, 0.9318, -0.1091, 0.3461, 0.7622, -0.6018, 0.2385, 0.7622, -0.6018, 0.2385, 0.6681, -0.7296, 0.146, 0.8587, -0.5124, -0.008065, 0.5528, -0.6334, -0.5415, 0.8587, -0.5124, -0.008065, 0.6681, -0.7296, 0.146, -0.6681, -0.7296, 0.146, 3.103e-06, -0.9999, 0.01002, -0.4785, -0.7786, 0.406, 3.103e-06, -0.9999, 0.01002, -0.6681, -0.7296, 0.146, -2.803e-07, -0.8954, -0.4452, -0.6681, -0.7296, 0.146, -0.5528, -0.6334, -0.5415, -2.803e-07, -0.8954, -0.4452, -3.99e-06, -0.55, -0.8352, -0.5528, -0.6334, -0.5415, -0.4206, -0.07954, -0.9038, -0.8587, -0.5124, -0.008065, -0.9318, -0.1091, 0.3461, -0.89, -0.1247, -0.4386, -0.8587, -0.5124, -0.008065, -0.5528, -0.6334, -0.5415, -0.6681, -0.7296, 0.146, -0.4206, -0.07954, -0.9038, -8.707e-07, 0.0177, -0.9998, -3.99e-06, -0.55, -0.8352, -0.5528, -0.6334, -0.5415, -3.99e-06, -0.55, -0.8352, -2.803e-07, -0.8954, -0.4452, -0.89, -0.1247, -0.4386, -0.4206, -0.07954, -0.9038, -0.5528, -0.6334, -0.5415, -0.8587, -0.5124, -0.008065, -0.7621, -0.6019, 0.2385, -0.9318, -0.1091, 0.3461, -0.7621, -0.6019, 0.2385, -0.8587, -0.5124, -0.008065, -0.6681, -0.7296, 0.146, 0.9318, -0.1091, 0.3461, 0.6718, -0.2515, 0.6967, 0.7622, -0.6018, 0.2385, 0.89, -0.1247, -0.4386, 0.8587, -0.5124, -0.008065, 0.5528, -0.6334, -0.5415, -0.9318, -0.1091, 0.3461, -0.7621, -0.6019, 0.2385, -0.6718, -0.2515, 0.6967, -0.5528, -0.6334, -0.5415, -0.8587, -0.5124, -0.008065, -0.89, -0.1247, -0.4386, -3.99e-06, -0.55, -0.8352, 0.4206, -0.07954, -0.9038, 0.5528, -0.6334, -0.5415, 0.5528, -0.6334, -0.5415, -2.803e-07, -0.8954, -0.4452, -3.99e-06, -0.55, -0.8352, -3.546e-06, 0.6846, 0.729, 0.535, 0.6086, 0.5859, -6.713e-06, 0.9943, -0.1068, 1.98e-06, -0.6512, 0.7589, 0.6718, -0.2515, 0.6967, -1.122e-06, -0.03914, 0.9992, 0.6718, -0.2515, 0.6967, 0.535, 0.6086, 0.5859, -1.122e-06, -0.03914, 0.9992, -1.122e-06, -0.03914, 0.9992, 0.535, 0.6086, 0.5859, -3.546e-06, 0.6846, 0.729, -3.546e-06, 0.6846, 0.729, -6.713e-06, 0.9943, -0.1068, -0.535, 0.6086, 0.5859, -0.6718, -0.2515, 0.6967, 1.98e-06, -0.6512, 0.7589, -1.122e-06, -0.03914, 0.9992, -3.546e-06, 0.6846, 0.729, -0.535, 0.6086, 0.5859, -1.122e-06, -0.03914, 0.9992, -0.535, 0.6086, 0.5859, -0.6718, -0.2515, 0.6967, -1.122e-06, -0.03914, 0.9992, -0.4785, -0.7786, 0.406, 3.103e-06, -0.9999, 0.01002, 1.98e-06, -0.6512, 0.7589, 0.4785, -0.7786, 0.406, 0.6718, -0.2515, 0.6967, 1.98e-06, -0.6512, 0.7589, -0.6718, -0.2515, 0.6967, -0.4785, -0.7786, 0.406, 1.98e-06, -0.6512, 0.7589, 3.103e-06, -0.9999, 0.01002, 0.4785, -0.7786, 0.406, 1.98e-06, -0.6512, 0.7589, 0.6523, 0.7569, 0.04001, 0.5975, 0.3589, 0.7171, -0.155, -0.8007, 0.5786, 0.5975, 0.3589, 0.7171, -0.02603, -0.8058, 0.5916, -0.155, -0.8007, 0.5786, 0.2581, 0.881, -0.3965, 0.1754, 0.4863, -0.856, 0.8194, -0.3418, -0.4601, 0.1754, 0.4863, -0.856, -0.4075, -0.9131, 0.01418, 0.8194, -0.3418, -0.4601, 0.8194, -0.3418, -0.4601, -0.04221, 0.8781, -0.4767, 0.2581, 0.881, -0.3965, 0.5975, 0.3589, 0.7171, -0.3612, 0.1503, 0.9203, -0.02603, -0.8058, 0.5916, 0.6809, -0.2564, -0.686, -0.04221, 0.8781, -0.4767, 0.8194, -0.3418, -0.4601, -0.6133, 0.05236, -0.7881, -0.1678, -0.8672, 0.4689, -0.9359, 0.08014, 0.343, -0.6133, 0.05236, -0.7881, 0.6809, -0.2564, -0.686, -0.1678, -0.8672, 0.4689, -0.155, -0.8007, 0.5786, -0.02603, -0.8058, 0.5916, -0.4075, -0.9131, 0.01418, -0.02603, -0.8058, 0.5916, 0.8194, -0.3418, -0.4601, -0.4075, -0.9131, 0.01418, -0.1678, -0.8672, 0.4689, 0.8194, -0.3418, -0.4601, -0.02603, -0.8058, 0.5916, -0.1678, -0.8672, 0.4689, 0.6809, -0.2564, -0.686, 0.8194, -0.3418, -0.4601, 0.5975, 0.3589, 0.7171, 0.6523, 0.7569, 0.04001, 0.2581, 0.881, -0.3965, 0.6523, 0.7569, 0.04001, 0.1754, 0.4863, -0.856, 0.2581, 0.881, -0.3965, -0.04221, 0.8781, -0.4767, -0.3612, 0.1503, 0.9203, 0.2581, 0.881, -0.3965, -0.9359, 0.08014, 0.343, -0.04221, 0.8781, -0.4767, -0.6133, 0.05236, -0.7881, 0.6809, -0.2564, -0.686, -0.6133, 0.05236, -0.7881, -0.04221, 0.8781, -0.4767, -0.3612, 0.1503, 0.9203, -0.9359, 0.08014, 0.343, -0.1678, -0.8672, 0.4689, -0.3612, 0.1503, 0.9203, -0.1678, -0.8672, 0.4689, -0.02603, -0.8058, 0.5916, -0.3612, 0.1503, 0.9203, 0.5975, 0.3589, 0.7171, 0.2581, 0.881, -0.3965, -0.04221, 0.8781, -0.4767, -0.9359, 0.08014, 0.343, -0.3612, 0.1503, 0.9203, -0.6608, -0.7003, 0.27, 0.8009, -0.2916, 0.523, 0.9483, 0.1102, 0.2978, 0.8009, -0.2916, 0.523, 0.9301, -0.1919, 0.3131, 0.9483, 0.1102, 0.2978, -0.9325, 0.2213, 0.2853, -0.9725, -0.1206, 0.1991, -0.2928, 0.3527, 0.8888, 0.9483, 0.1102, 0.2978, -0.2928, 0.3527, 0.8888, -0.6608, -0.7003, 0.27, 0.9483, 0.1102, 0.2978, 0.8225, 0.4522, 0.345, -0.2928, 0.3527, 0.8888, -0.2928, 0.3527, 0.8888, 0.8225, 0.4522, 0.345, -0.9325, 0.2213, 0.2853, -0.6608, -0.7003, 0.27, -0.9725, -0.1206, 0.1991, -0.6756, -0.7353, 0.05281, -0.9725, -0.1206, 0.1991, -0.6608, -0.7003, 0.27, -0.2928, 0.3527, 0.8888, -0.6608, -0.7003, 0.27, -0.6756, -0.7353, 0.05281, 0.8009, -0.2916, 0.523, -0.6756, -0.7353, 0.05281, 0.9301, -0.1919, 0.3131, 0.8009, -0.2916, 0.523, -0.6523, 0.7569, 0.04001, 0.155, -0.8007, 0.5786, -0.5975, 0.3589, 0.7171, -0.5975, 0.3589, 0.7171, 0.155, -0.8007, 0.5786, 0.02602, -0.8058, 0.5916, -0.2581, 0.881, -0.3965, -0.8194, -0.3418, -0.4601, -0.1754, 0.4863, -0.856, -0.1754, 0.4863, -0.856, -0.8194, -0.3418, -0.4601, 0.4075, -0.9131, 0.01418, -0.8194, -0.3418, -0.4601, -0.2581, 0.881, -0.3965, 0.04221, 0.8781, -0.4767, -0.5975, 0.3589, 0.7171, 0.02602, -0.8058, 0.5916, 0.3612, 0.1503, 0.9203, -0.6809, -0.2564, -0.686, -0.8194, -0.3418, -0.4601, 0.04221, 0.8781, -0.4767, 0.6133, 0.05235, -0.7881, 0.9359, 0.0801, 0.3429, 0.1678, -0.8672, 0.4689, 0.6133, 0.05235, -0.7881, 0.1678, -0.8672, 0.4689, -0.6809, -0.2564, -0.686, 0.155, -0.8007, 0.5786, 0.4075, -0.9131, 0.01418, 0.02602, -0.8058, 0.5916, 0.02602, -0.8058, 0.5916, 0.4075, -0.9131, 0.01418, -0.8194, -0.3418, -0.4601, 0.1678, -0.8672, 0.4689, 0.02602, -0.8058, 0.5916, -0.8194, -0.3418, -0.4601, 0.1678, -0.8672, 0.4689, -0.8194, -0.3418, -0.4601, -0.6809, -0.2564, -0.686, -0.5975, 0.3589, 0.7171, -0.2581, 0.881, -0.3965, -0.6523, 0.7569, 0.04001, -0.6523, 0.7569, 0.04001, -0.2581, 0.881, -0.3965, -0.1754, 0.4863, -0.856, 0.04221, 0.8781, -0.4767, -0.2581, 0.881, -0.3965, 0.3612, 0.1503, 0.9203, 0.9359, 0.0801, 0.3429, 0.6133, 0.05235, -0.7881, 0.04221, 0.8781, -0.4767, -0.6809, -0.2564, -0.686, 0.04221, 0.8781, -0.4767, 0.6133, 0.05235, -0.7881, 0.3612, 0.1503, 0.9203, 0.1678, -0.8672, 0.4689, 0.9359, 0.0801, 0.3429, 0.3612, 0.1503, 0.9203, 0.02602, -0.8058, 0.5916, 0.1678, -0.8672, 0.4689, 0.3612, 0.1503, 0.9203, -0.2581, 0.881, -0.3965, -0.5975, 0.3589, 0.7171, 0.04221, 0.8781, -0.4767, 0.3612, 0.1503, 0.9203, 0.9359, 0.0801, 0.3429, 0.6608, -0.7003, 0.27, -0.9483, 0.1102, 0.2978, -0.8009, -0.2916, 0.523, -0.8009, -0.2916, 0.523, -0.9483, 0.1102, 0.2978, -0.9301, -0.1919, 0.3132, 0.9325, 0.2213, 0.2853, 0.2927, 0.3527, 0.8888, 0.9725, -0.1206, 0.1991, -0.9483, 0.1102, 0.2978, 0.6608, -0.7003, 0.27, 0.2927, 0.3527, 0.8888, -0.9483, 0.1102, 0.2978, 0.2927, 0.3527, 0.8888, -0.8225, 0.4522, 0.345, -0.8225, 0.4522, 0.345, 0.2927, 0.3527, 0.8888, 0.9325, 0.2213, 0.2853, 0.6608, -0.7003, 0.27, 0.6756, -0.7353, 0.05281, 0.9725, -0.1206, 0.1991, 0.9725, -0.1206, 0.1991, 0.2927, 0.3527, 0.8888, 0.6608, -0.7003, 0.27, 0.6608, -0.7003, 0.27, -0.8009, -0.2916, 0.523, 0.6756, -0.7353, 0.05281, 0.6756, -0.7353, 0.05281, -0.8009, -0.2916, 0.523, -0.9301, -0.1919, 0.3132, 1.717e-06, -0.01361, -0.9999, 0.9759, -0.03423, -0.2157, 0.8031, 0.2442, -0.5435, 1.717e-06, -0.01361, -0.9999, 3.465e-06, 0.06942, -0.9976, 0.9759, -0.03423, -0.2157, 1.717e-06, -0.01361, -0.9999, 0.8031, 0.2442, -0.5435, -0.2224, 0.2306, -0.9473, 1.717e-06, -0.01361, -0.9999, -0.9759, -0.0342, -0.2157, 3.465e-06, 0.06942, -0.9976, 1.717e-06, -0.01361, -0.9999, -0.2224, 0.2306, -0.9473, 0.0, -0.543, -0.8397, 1.717e-06, -0.01361, -0.9999, -0.8031, 0.2442, -0.5435, -0.9759, -0.0342, -0.2157, 1.717e-06, -0.01361, -0.9999, 0.0, -0.543, -0.8397, 0.2224, 0.2306, -0.9473, 1.717e-06, -0.01361, -0.9999, 0.2224, 0.2306, -0.9473, -0.8031, 0.2442, -0.5435, 0.9759, -0.03423, -0.2157, 3.465e-06, 0.06942, -0.9976, -0.3546, -0.07607, -0.9319, -0.2224, 0.2306, -0.9473, 0.02859, -0.791, -0.6111, 0.0, -0.543, -0.8397, -0.9759, -0.0342, -0.2157, 0.3546, -0.07607, -0.9319, 3.465e-06, 0.06942, -0.9976, 0.2224, 0.2306, -0.9473, 0.0, -0.543, -0.8397, -0.02859, -0.791, -0.6111, -0.3546, -0.07607, -0.9319, 3.465e-06, 0.06942, -0.9976, 2.292e-05, 0.5932, -0.8051, -0.3546, -0.07607, -0.9319, 2.292e-05, 0.5932, -0.8051, -0.09803, 0.8171, -0.5681, 3.465e-06, 0.06942, -0.9976, 0.3546, -0.07607, -0.9319, 2.292e-05, 0.5932, -0.8051, 0.02859, -0.791, -0.6111, -7.858e-09, -0.9603, 0.2789, 0.0, -0.543, -0.8397, 0.02859, -0.791, -0.6111, 0.8362, -0.4809, 0.2637, -7.858e-09, -0.9603, 0.2789, 0.0, -0.543, -0.8397, -7.858e-09, -0.9603, 0.2789, -0.02859, -0.791, -0.6111, -0.09803, 0.8171, -0.5681, 2.292e-05, 0.5932, -0.8051, 7.078e-07, 0.9034, 0.4289, -0.09803, 0.8171, -0.5681, 7.078e-07, 0.9034, 0.4289, 0.8036, 0.4104, 0.431, 0.3546, -0.07607, -0.9319, 0.09802, 0.8171, -0.5681, 2.292e-05, 0.5932, -0.8051, 2.292e-05, 0.5932, -0.8051, 0.09802, 0.8171, -0.5681, 7.078e-07, 0.9034, 0.4289, -7.858e-09, -0.9603, 0.2789, -0.8362, -0.4809, 0.2637, -0.02859, -0.791, -0.6111, 0.09802, 0.8171, -0.5681, -0.8036, 0.4104, 0.431, 7.078e-07, 0.9034, 0.4289, -2.012e-06, 0.5015, 0.8652, 0.7259, 0.2061, 0.6562, 0.8036, 0.4104, 0.431, -2.012e-06, 0.5015, 0.8652, -2.277e-07, 0.274, 0.9617, 0.7259, 0.2061, 0.6562, -2.012e-06, 0.5015, 0.8652, 0.8036, 0.4104, 0.431, 7.078e-07, 0.9034, 0.4289, -2.012e-06, 0.5015, 0.8652, -0.7259, 0.2061, 0.6562, -2.277e-07, 0.274, 0.9617, -2.012e-06, 0.5015, 0.8652, 7.078e-07, 0.9034, 0.4289, -0.8036, 0.4104, 0.431, -2.012e-06, 0.5015, 0.8652, -0.8036, 0.4104, 0.431, -0.7259, 0.2061, 0.6562, 0.7259, 0.2061, 0.6562, 0.8362, -0.4809, 0.2637, 0.8036, 0.4104, 0.431, 0.7259, 0.2061, 0.6562, -2.277e-07, 0.274, 0.9617, 0.7797, 0.2092, 0.5902, 0.7259, 0.2061, 0.6562, 0.7796, 0.2093, 0.5902, 0.8362, -0.4809, 0.2637, -0.8036, 0.4104, 0.431, -0.8362, -0.4809, 0.2637, -0.7259, 0.2061, 0.6562, -2.277e-07, 0.274, 0.9617, -4.23e-06, 0.1421, 0.9898, 0.7797, 0.2092, 0.5902, -2.277e-07, 0.274, 0.9617, -0.7259, 0.2061, 0.6562, -0.7797, 0.2092, 0.5902, -2.277e-07, 0.274, 0.9617, -0.7797, 0.2092, 0.5902, -4.23e-06, 0.1421, 0.9898, -0.7259, 0.2061, 0.6562, -0.8362, -0.4809, 0.2637, -0.7796, 0.2093, 0.5902, 0.8362, -0.4809, 0.2637, 0.7796, 0.2093, 0.5902, 0.514, -0.5216, 0.681, 0.8362, -0.4809, 0.2637, 0.514, -0.5216, 0.681, -7.858e-09, -0.9603, 0.2789, -4.23e-06, 0.1421, 0.9898, -0.7797, 0.2092, 0.5902, 6.443e-06, -0.4923, 0.8704, -4.23e-06, 0.1421, 0.9898, 6.443e-06, -0.4923, 0.8704, 0.7797, 0.2092, 0.5902, 0.514, -0.5216, 0.681, 6.443e-06, -0.4923, 0.8704, -7.858e-09, -0.9603, 0.2789, 0.514, -0.5216, 0.681, 0.7797, 0.2092, 0.5902, 6.443e-06, -0.4923, 0.8704, -0.8362, -0.4809, 0.2637, -0.514, -0.5216, 0.681, -0.7796, 0.2093, 0.5902, -0.8362, -0.4809, 0.2637, -7.858e-09, -0.9603, 0.2789, -0.514, -0.5216, 0.681, -0.514, -0.5216, 0.681, -7.858e-09, -0.9603, 0.2789, 6.443e-06, -0.4923, 0.8704, -0.514, -0.5216, 0.681, 6.443e-06, -0.4923, 0.8704, -0.7797, 0.2092, 0.5902, 0.8014, 0.5944, 0.06671, -6.713e-06, 0.9943, -0.1068, 0.535, 0.6086, 0.5859, 0.8014, 0.5944, 0.06671, 0.3682, 0.6404, -0.6741, -6.713e-06, 0.9943, -0.1068, 0.8014, 0.5944, 0.06671, 0.535, 0.6086, 0.5859, 0.9318, -0.1091, 0.3461, 0.8014, 0.5944, 0.06671, 0.89, -0.1247, -0.4386, 0.3682, 0.6404, -0.6741, 0.8014, 0.5944, 0.06671, 0.9318, -0.1091, 0.3461, 0.89, -0.1247, -0.4386, -6.713e-06, 0.9943, -0.1068, 0.3682, 0.6404, -0.6741, -0.3682, 0.6404, -0.6741, -6.713e-06, 0.9943, -0.1068, -0.3682, 0.6404, -0.6741, -0.8014, 0.5944, 0.06671, -6.713e-06, 0.9943, -0.1068, -0.8014, 0.5944, 0.06671, -0.535, 0.6086, 0.5859, 0.535, 0.6086, 0.5859, 0.6718, -0.2515, 0.6967, 0.9318, -0.1091, 0.3461, 0.89, -0.1247, -0.4386, 0.4206, -0.07954, -0.9038, 0.3682, 0.6404, -0.6741, -0.3682, 0.6404, -0.6741, -0.89, -0.1247, -0.4386, -0.8014, 0.5944, 0.06671, -0.3682, 0.6404, -0.6741, -0.4206, -0.07954, -0.9038, -0.89, -0.1247, -0.4386, -0.535, 0.6086, 0.5859, -0.8014, 0.5944, 0.06671, -0.9318, -0.1091, 0.3461, -0.535, 0.6086, 0.5859, -0.9318, -0.1091, 0.3461, -0.6718, -0.2515, 0.6967, -0.9318, -0.1091, 0.3461, -0.8014, 0.5944, 0.06671, -0.89, -0.1247, -0.4386, -1.837e-06, 0.3265, -0.9452, 0.4206, -0.07954, -0.9038, -8.707e-07, 0.0177, -0.9998, -1.837e-06, 0.3265, -0.9452, 0.3682, 0.6404, -0.6741, 0.4206, -0.07954, -0.9038, -1.837e-06, 0.3265, -0.9452, -8.707e-07, 0.0177, -0.9998, -0.4206, -0.07954, -0.9038, -1.837e-06, 0.3265, -0.9452, -0.3682, 0.6404, -0.6741, 0.3682, 0.6404, -0.6741, -1.837e-06, 0.3265, -0.9452, -0.4206, -0.07954, -0.9038, -0.3682, 0.6404, -0.6741, 3.646e-08, 0.7077, 0.7065, 0.0, 0.9468, -0.3219, -0.8993, 0.2845, 0.3321, 3.646e-08, 0.7077, 0.7065, -0.8993, 0.2845, 0.3321, 0.0, -0.3289, 0.9443, 3.646e-08, 0.7077, 0.7065, 0.0, -0.3289, 0.9443, 0.8993, 0.2845, 0.3321, 3.646e-08, 0.7077, 0.7065, 0.8993, 0.2845, 0.3321, 0.0, 0.9468, -0.3219, 0.8362, -0.4809, 0.2637, 0.9759, -0.03423, -0.2157, 0.8036, 0.4104, 0.431, 0.8362, -0.4809, 0.2637, 0.8031, 0.2442, -0.5435, 0.9759, -0.03423, -0.2157, -0.9759, -0.0342, -0.2157, -0.8362, -0.4809, 0.2637, -0.8036, 0.4104, 0.431, -0.9759, -0.0342, -0.2157, -0.8031, 0.2442, -0.5435, -0.8362, -0.4809, 0.2637, 0.7057, -0.4474, -0.5494, 0.8362, -0.4809, 0.2637, 0.02858, -0.791, -0.6111, 0.7057, -0.4474, -0.5494, 0.02858, -0.791, -0.6111, -0.2223, 0.2306, -0.9473, -0.2223, 0.2306, -0.9473, 0.8031, 0.2442, -0.5435, 0.7057, -0.4474, -0.5494, 0.7057, -0.4474, -0.5494, 0.8031, 0.2442, -0.5435, 0.8362, -0.4809, 0.2637, -0.7057, -0.4474, -0.5494, -0.02858, -0.791, -0.6111, -0.8362, -0.4809, 0.2637, -0.7057, -0.4474, -0.5494, 0.2223, 0.2306, -0.9473, -0.02858, -0.791, -0.6111, 0.2223, 0.2306, -0.9473, -0.7057, -0.4474, -0.5494, -0.8031, 0.2442, -0.5435, -0.7057, -0.4474, -0.5494, -0.8362, -0.4809, 0.2637, -0.8031, 0.2442, -0.5435, 0.7872, 0.3762, -0.4886, 0.9759, -0.03423, -0.2157, -0.3546, -0.07607, -0.9319, 0.7872, 0.3762, -0.4886, -0.3546, -0.07607, -0.9319, -0.09803, 0.8171, -0.5681, -0.09803, 0.8171, -0.5681, 0.8036, 0.4104, 0.431, 0.7872, 0.3762, -0.4886, 0.7872, 0.3762, -0.4886, 0.8036, 0.4104, 0.431, 0.9759, -0.03423, -0.2157, -0.7872, 0.3763, -0.4886, 0.3546, -0.07607, -0.9319, -0.9759, -0.0342, -0.2157, -0.7872, 0.3763, -0.4886, 0.09802, 0.8171, -0.5681, 0.3546, -0.07607, -0.9319, 0.09802, 0.8171, -0.5681, -0.7872, 0.3763, -0.4886, -0.8036, 0.4104, 0.431, -0.7872, 0.3763, -0.4886, -0.9759, -0.0342, -0.2157, -0.8036, 0.4104, 0.431, -0.6718, -0.2515, 0.6967, -0.7621, -0.6019, 0.2385, -0.4785, -0.7786, 0.406, -0.4785, -0.7786, 0.406, -0.7621, -0.6019, 0.2385, -0.6681, -0.7296, 0.146, 0.6718, -0.2515, 0.6967, 0.4785, -0.7786, 0.406, 0.7622, -0.6018, 0.2385, 0.7622, -0.6018, 0.2385, 0.4785, -0.7786, 0.406, 0.6681, -0.7296, 0.146])] * 3)])
arm_terakion_skeleton = bpy.data.armatures.new('TERAKION_skeleton')  # bones are not reproduced

# ---- objects
ob_sun = bpy.data.objects.new('Sun', light_sun)
ob_terakion_skeleton = bpy.data.objects.new('TERAKION_skeleton', arm_terakion_skeleton)
ob_terakion = bpy.data.objects.new('TERAKION', me_terakion)
ob_camera = bpy.data.objects.new('Camera', cam_camera)

# ---- transforms, parenting, visibility, modifiers, constraints
ob_sun.location = (-0.2567, -0.4105, -0.09083)
ob_sun.color = (0.8, 0.8, 0.8, 1.0)
ob_sun.hide_select = True
ob_sun.lineart.crease_threshold = 0.0
ob_terakion_skeleton.location = (0.0, 0.0, 0.0)
ob_terakion_skeleton.show_in_front = True
ob_terakion.parent = ob_terakion_skeleton
ob_terakion.location = (0.0, 0.0, 0.0)
_vg = ob_terakion.vertex_groups.new(name='ROOT')
_vg = ob_terakion.vertex_groups.new(name='BODY')
for _i, _w in zip([0, 1, 2, 3, 4, 5, 6, 7, 8, 9, 10, 11, 12, 13, 14, 15, 16, 17, 18, 19, 20, 21, 22, 23, 24, 25, 26, 27, 28, 29, 30, 31, 32, 33, 34, 35, 36, 37, 38, 39, 40, 41, 42, 43, 44, 45, 46, 47, 48, 49, 50, 51, 52, 53, 54, 55, 125, 126, 127, 128, 129, 130, 131, 132, 133, 134, 135, 136, 137, 138, 139, 140, 141, 142, 143, 144, 145, 146, 147, 148, 149, 150, 156, 157, 158, 159, 160, 162, 163, 164, 165, 167, 168, 169, 170], [0.9, 0.9, 0.9, 0.9, 0.9, 0.9, 0.9, 0.9, 0.9, 0.9, 0.9, 0.9, 0.9, 0.9, 0.9, 0.9, 0.9, 0.9, 0.9, 0.9, 0.9, 0.9, 0.9, 0.9, 0.9, 0.9, 0.9, 0.9, 0.9, 0.9, 0.9, 0.9, 0.9, 0.9, 0.9, 0.9, 0.9, 0.9, 0.9, 0.9, 1.0, 1.0, 1.0, 1.0, 1.0, 1.0, 1.0, 1.0, 1.0, 1.0, 1.0, 1.0, 1.0, 1.0, 1.0, 1.0, 0.8, 0.8, 0.8, 0.8, 0.5, 0.8, 0.5, 0.8, 0.5, 0.5, 0.2, 0.5, 0.2, 0.5, 0.2, 1.0, 0.8, 0.8, 0.8, 0.2, 0.8, 0.8, 1.0, 1.0, 1.0, 1.0, 0.5, 1.0, 1.0, 1.0, 1.0, 0.8, 0.2, 0.5, 0.8, 0.2, 0.8, 0.5, 0.8]): _vg.add([_i], _w, 'REPLACE')
_vg = ob_terakion.vertex_groups.new(name='ARM')
for _i, _w in zip([0, 1, 2, 3, 4, 5, 6, 7, 8, 9, 10, 11, 12, 13, 14, 15, 16, 17, 18, 19, 20, 21, 22, 23, 24, 25, 26, 27, 28, 29, 30, 31, 32, 33, 34, 35, 36, 37, 38, 39, 125, 127, 129, 131, 132, 133, 135, 137, 141, 145, 161, 162, 163, 164, 165, 166, 167, 168, 169, 170], [0.1, 0.1, 0.1, 0.1, 0.1, 0.1, 0.1, 0.1, 0.1, 0.1, 0.1, 0.1, 0.1, 0.1, 0.1, 0.1, 0.1, 0.1, 0.1, 0.1, 0.1, 0.1, 0.1, 0.1, 0.1, 0.1, 0.1, 0.1, 0.1, 0.1, 0.1, 0.1, 0.1, 0.1, 0.1, 0.1, 0.1, 0.1, 0.1, 0.1, 0.2, 0.2, 0.5, 0.5, 0.2, 0.5, 0.8, 0.8, 0.2, 0.2, 1.0, 0.2, 0.8, 0.5, 0.2, 1.0, 0.8, 0.2, 0.5, 0.2]): _vg.add([_i], _w, 'REPLACE')
_vg = ob_terakion.vertex_groups.new(name='HEAD')
_vg.add([56, 57, 58, 59, 60, 61, 62, 63, 64, 65, 66, 67, 68, 69, 70, 71, 72, 73, 74, 75, 76, 77, 78, 79, 80, 81, 82, 83, 84, 85, 86, 87, 88, 89, 90, 91, 92, 93, 94, 95, 96, 97, 98, 99, 100, 101, 102, 103, 104, 105, 106, 107, 108, 109, 110, 111, 112, 113, 114, 115, 116, 117, 118, 119, 120, 121, 122, 123, 124, 151, 152, 153, 154, 155], 1.0, 'REPLACE')
_vg = ob_terakion.vertex_groups.new(name='LEG')
for _i, _w in zip([126, 128, 130, 134, 136, 138, 139, 142, 143, 144, 146, 171, 172], [0.2, 0.2, 0.2, 0.5, 0.5, 0.5, 0.8, 0.2, 0.2, 0.8, 0.2, 1.0, 1.0]): _vg.add([_i], _w, 'REPLACE')
_vg = ob_terakion.vertex_groups.new(name='TAIL')
for _i, _w in zip([156], [0.5]): _vg.add([_i], _w, 'REPLACE')
_m = ob_terakion.modifiers.new('Armature', 'ARMATURE')
_m.object = ob_terakion_skeleton
ob_camera.location = (-1.406, -2.433, 0.5873)
ob_camera.rotation_euler = (1.529, 0.0001237, -0.5618)
ob_camera.scale = (1.0, 1.0, 1.0)
ob_camera.lineart.crease_threshold = 0.0

# ---- collection membership
scene.collection.objects.link(ob_sun)
scene.collection.objects.link(ob_terakion_skeleton)
scene.collection.objects.link(ob_terakion)
col_don_t_render_me.objects.link(ob_camera)
def _layer_coll(name, lc=None):
    lc = lc or bpy.context.view_layer.layer_collection
    for c in lc.children:
        if c.name == name: return c
        r = _layer_coll(name, c)
        if r: return r
_layer_coll("Don't Render Me").exclude = True

# ---- scene / render settings (as saved in the file)
scene.camera = ob_camera
scene.frame_start = 1; scene.frame_end = 144; scene.frame_set(0)
scene.render.engine = 'BLENDER_EEVEE_NEXT'
scene.render.image_settings.compression = 30
scene.render.resolution_x = 600
scene.render.resolution_y = 600
scene.render.fps = 30
scene.render.filter_size = 0.01
scene.render.film_transparent = True
scene.cycles.samples = 64
scene.cycles.sampling_pattern = 'TABULATED_SOBOL'
scene.cycles.use_adaptive_sampling = False
scene.cycles.use_light_tree = False
scene.cycles.caustics_reflective = False
scene.cycles.caustics_refractive = False
scene.cycles.max_bounces = 1
scene.cycles.diffuse_bounces = 1
scene.cycles.glossy_bounces = 1
scene.cycles.transmission_bounces = 1
scene.cycles.transparent_max_bounces = 1
scene.cycles.filter_width = 0.01
scene.eevee.taa_render_samples = 32
scene.eevee.use_taa_reprojection = False
scene.view_settings.view_transform = 'Standard'
bpy.context.view_layer.update()
